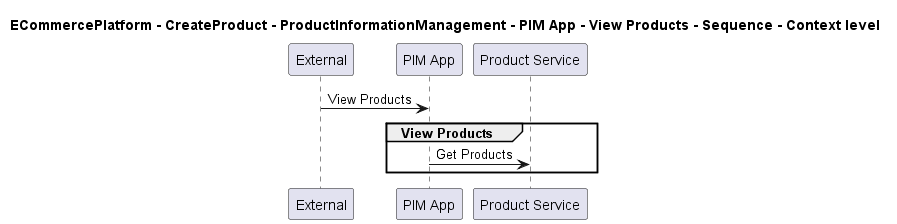

The diagram above was rendered by PlantUML. Its source (embedded in the PNG):
@startuml

title ECommercePlatform - CreateProduct - ProductInformationManagement - PIM App - View Products - Sequence - Context level

participant "External" as C4InterFlow.SoftwareSystems.ExternalSystem
participant "PIM App" as ECommercePlatform.CreateProduct.ProductInformationManagement.SoftwareSystems.PIMApp
participant "Product Service" as ECommercePlatform.CreateProduct.ProductInformationManagement.SoftwareSystems.ProductService

C4InterFlow.SoftwareSystems.ExternalSystem -> ECommercePlatform.CreateProduct.ProductInformationManagement.SoftwareSystems.PIMApp : View Products
group View Products
ECommercePlatform.CreateProduct.ProductInformationManagement.SoftwareSystems.PIMApp -> ECommercePlatform.CreateProduct.ProductInformationManagement.SoftwareSystems.ProductService : Get Products
end


@enduml